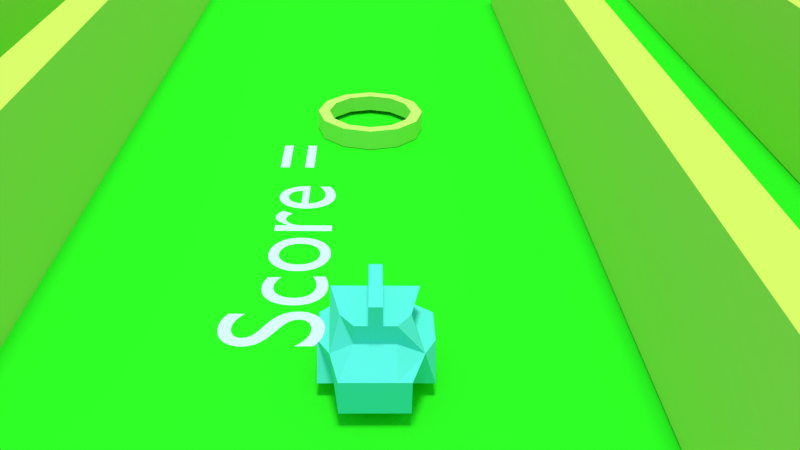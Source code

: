 # Source: Andyq.blend  (saved by Blender 2.75.0; exported with 4.5.12 LTS)
import bpy
from mathutils import Matrix  # noqa: F401  (used for matrix-valued properties, if any)

bpy.ops.wm.read_factory_settings(use_empty=True)
scene = bpy.context.scene
scene.name = 'Scene'

# ---- collections
col_collection_1 = bpy.data.collections.new('Collection 1'); scene.collection.children.link(col_collection_1)
col_collection_2 = bpy.data.collections.new('Collection 2'); scene.collection.children.link(col_collection_2)
col_collection_2.hide_render = True
col_collection_2.hide_viewport = True
col_collection_3 = bpy.data.collections.new('Collection 3'); scene.collection.children.link(col_collection_3)
col_collection_3.hide_render = True
col_collection_3.hide_viewport = True

# ---- materials (node trees are filled in below, after node groups)
mat_material_002 = bpy.data.materials.new('Material.002')
mat_material_002.alpha_threshold = 0.0
mat_material_002.use_transparent_shadow = False
mat_material_002.diffuse_color = (0.8, 0.7988, 0.1165, 1.0)
mat_material_002.roughness = 0.5
mat_material_003 = bpy.data.materials.new('Material.003')
mat_material_003.alpha_threshold = 0.0
mat_material_003.use_transparent_shadow = False
mat_material_003.diffuse_color = (0.7427, 0.9258, 0.1799, 1.0)
mat_material_003.specular_color = (0.8689, 0.815, 0.1791)
mat_material_003.roughness = 0.5
mat_material = bpy.data.materials.new('Material')
mat_material.alpha_threshold = 0.0
mat_material.use_transparent_shadow = False
mat_material.diffuse_color = (0.03413, 0.8, 0.01829, 1.0)
mat_material.roughness = 0.5
mat_char = bpy.data.materials.new('char')
mat_char.alpha_threshold = 0.0
mat_char.use_transparent_shadow = False
mat_char.diffuse_color = (0.1389, 0.8, 0.7108, 1.0)
mat_char.roughness = 0.5
mat_char.line_color = (0.0, 0.0, 0.0, 1.0)
mat_material_001 = bpy.data.materials.new('Material.001')
mat_material_001.alpha_threshold = 0.0
mat_material_001.use_transparent_shadow = False
mat_material_001.diffuse_color = (0.5309, 0.8, 0.4117, 1.0)
mat_material_001.roughness = 0.5
mat_material_005 = bpy.data.materials.new('Material.005')
mat_material_005.alpha_threshold = 0.0
mat_material_005.use_transparent_shadow = False
mat_material_005.diffuse_color = (0.8, 0.5829, 0.09079, 1.0)
mat_material_005.roughness = 0.5
mat_material_007 = bpy.data.materials.new('Material.007')
mat_material_007.alpha_threshold = 0.0
mat_material_007.use_transparent_shadow = False
mat_material_007.diffuse_color = (0.8, 0.05213, 0.04757, 1.0)
mat_material_007.roughness = 0.5

# ---- material node trees

# ---- world
world_world = bpy.data.worlds.new('World'); scene.world = world_world
world_world.color = (0.2484, 0.6201, 0.6383)
world_world.use_sun_shadow = False
world_world.sun_shadow_jitter_overblur = 0.0
world_world.cycles.sampling_method = 'MANUAL'
world_world.cycles.sample_map_resolution = 256

# ---- cameras
cam_camera = bpy.data.cameras.new('Camera')
cam_camera.clip_end = 100.0
cam_camera.lens = 35.0
cam_camera.sensor_width = 32.0
cam_camera.sensor_height = 18.0
cam_camera.display_size = 2.0
cam_camera.dof.focus_distance = 0.0
cam_camera.dof.aperture_fstop = 128.0
cam_camera.dof.aperture_blades = 6

# ---- lights
light_sun = bpy.data.lights.new('Sun', 'SUN')
light_sun.transmission_factor = 0.0
light_sun.angle = 0.1993
light_sun.energy = 2.0
light_sun.shadow_buffer_clip_start = 0.5
light_sun.shadow_soft_size = 0.1
light_sun.shadow_cascade_max_distance = 1000.0
light_sun.cycles.use_multiple_importance_sampling = False

# ---- meshes
me_cube_008 = bpy.data.meshes.new('Cube.008')
me_cube_008.from_pydata([(-1.273, 8.575, -1.0), (-1.273, 8.575, 1.0), (-1.273, 10.58, -1.0), (-1.273, 10.58, 1.0), (0.7273, 8.575, -1.0), (0.7273, 8.575, 1.0), (0.7273, 10.58, -1.0), (0.7273, 10.58, 1.0)], [], [(1, 3, 2, 0), (3, 7, 6, 2), (7, 5, 4, 6), (5, 1, 0, 4), (0, 2, 6, 4), (5, 7, 3, 1)])
me_cube_008.materials.append(mat_material_002)
me_cube_008.use_remesh_preserve_volume = False
me_cube_008.use_remesh_preserve_attributes = False
me_cube_008.use_mirror_vertex_groups = False
me_cube_008.update()
me_cube_007 = bpy.data.meshes.new('Cube.007')
me_cube_007.from_pydata([(-1.0, -1.0, -1.0), (-1.0, -1.0, 1.0), (-1.0, 1.0, -1.0), (-1.0, 1.0, 1.0), (1.0, -1.0, -1.0), (1.0, -1.0, 1.0), (1.0, 1.0, -1.0), (1.0, 1.0, 1.0)], [], [(1, 3, 2, 0), (3, 7, 6, 2), (7, 5, 4, 6), (5, 1, 0, 4), (0, 2, 6, 4), (5, 7, 3, 1)])
me_cube_007.materials.append(mat_material_002)
me_cube_007.use_remesh_preserve_volume = False
me_cube_007.use_remesh_preserve_attributes = False
me_cube_007.use_mirror_vertex_groups = False
me_cube_007.update()
me_cube_006 = bpy.data.meshes.new('Cube.006')
me_cube_006.from_pydata([(-1.267, 10.42, -1.0), (-1.267, 10.42, 1.0), (-1.267, 12.42, -1.0), (-1.267, 12.42, 1.0), (0.733, 10.42, -1.0), (0.733, 10.42, 1.0), (0.733, 12.42, -1.0), (0.733, 12.42, 1.0)], [], [(1, 3, 2, 0), (3, 7, 6, 2), (7, 5, 4, 6), (5, 1, 0, 4), (0, 2, 6, 4), (5, 7, 3, 1)])
me_cube_006.materials.append(mat_material_002)
me_cube_006.use_remesh_preserve_volume = False
me_cube_006.use_remesh_preserve_attributes = False
me_cube_006.use_mirror_vertex_groups = False
me_cube_006.update()
me_cube_001 = bpy.data.meshes.new('Cube.001')
me_cube_001.from_pydata([(-1.0, -1.0, -1.0), (-1.0, -1.0, 1.0), (-1.0, 1.0, -1.0), (-1.0, 1.0, 1.0), (1.0, -1.0, -1.0), (1.0, -1.0, 1.0), (1.0, 1.0, -1.0), (1.0, 1.0, 1.0)], [], [(1, 3, 2, 0), (3, 7, 6, 2), (7, 5, 4, 6), (5, 1, 0, 4), (0, 2, 6, 4), (5, 7, 3, 1)])
me_cube_001.materials.append(mat_material_002)
me_cube_001.use_remesh_preserve_volume = False
me_cube_001.use_remesh_preserve_attributes = False
me_cube_001.use_mirror_vertex_groups = False
me_cube_001.update()
me_circle_001 = bpy.data.meshes.new('Circle.001')
me_circle_001.from_pydata([(0.0, 1.0, 0.3252), (-0.5, 0.866, 0.3252), (-0.866, 0.5, 0.3252), (-1.0, -4.371e-08, 0.3252), (-0.866, -0.5, 0.3252), (-0.5, -0.866, 0.3252), (-1.51e-07, -1.0, 0.3252), (0.5, -0.866, 0.3252), (0.866, -0.5, 0.3252), (1.0, -4.649e-07, 0.3252), (0.866, 0.5, 0.3252), (0.5, 0.866, 0.3252), (0.0, 1.0, 0.3252), (-0.5, 0.866, 0.3252), (-0.866, 0.5, 0.3252), (-1.0, -4.371e-08, 0.3252), (-0.866, -0.5, 0.3252), (-0.5, -0.866, 0.3252), (-1.51e-07, -1.0, 0.3252), (0.5, -0.866, 0.3252), (0.866, -0.5, 0.3252), (1.0, -4.649e-07, 0.3252), (0.866, 0.5, 0.3252), (0.5, 0.866, 0.3252), (0.0, 1.0, 0.7009), (-0.5, 0.866, 0.7009), (-0.866, 0.5, 0.7009), (-1.0, -4.371e-08, 0.7009), (-0.866, -0.5, 0.7009), (-0.5, -0.866, 0.7009), (-1.51e-07, -1.0, 0.7009), (0.5, -0.866, 0.7009), (0.866, -0.5, 0.7009), (1.0, -4.649e-07, 0.7009), (0.866, 0.5, 0.7009), (0.5, 0.866, 0.7009), (0.0, 1.0, 0.7009), (-0.5, 0.866, 0.7009), (-0.866, 0.5, 0.7009), (-1.0, -4.371e-08, 0.7009), (-0.866, -0.5, 0.7009), (-0.5, -0.866, 0.7009), (-1.51e-07, -1.0, 0.7009), (0.5, -0.866, 0.7009), (0.866, -0.5, 0.7009), (1.0, -4.649e-07, 0.7009), (0.866, 0.5, 0.7009), (0.5, 0.866, 0.7009), (0.0, 1.0, 0.7009), (-0.5, 0.866, 0.7009), (-0.866, 0.5, 0.7009), (-1.0, -4.371e-08, 0.7009), (-0.866, -0.5, 0.7009), (-0.5, -0.866, 0.7009), (-1.51e-07, -1.0, 0.7009), (0.5, -0.866, 0.7009), (0.866, -0.5, 0.7009), (1.0, -4.649e-07, 0.7009), (0.866, 0.5, 0.7009), (0.5, 0.866, 0.7009), (-2.731e-09, 1.275, 0.7009), (-0.6375, 1.104, 0.7009), (-1.104, 0.6375, 0.7009), (-1.275, -1.749e-08, 0.7009), (-1.104, -0.6375, 0.7009), (-0.6375, -1.104, 0.7009), (-1.952e-07, -1.275, 0.7009), (0.6375, -1.104, 0.7009), (1.104, -0.6375, 0.7009), (1.275, -5.545e-07, 0.7009), (1.104, 0.6375, 0.7009), (0.6375, 1.104, 0.7009), (-2.731e-09, 1.275, 0.2426), (-0.6375, 1.104, 0.2426), (-1.104, 0.6375, 0.2426), (-1.275, -1.749e-08, 0.2426), (-1.104, -0.6375, 0.2426), (-0.6375, -1.104, 0.2426), (-1.952e-07, -1.275, 0.2426), (0.6375, -1.104, 0.2426), (1.104, -0.6375, 0.2426), (1.275, -5.545e-07, 0.2426), (1.104, 0.6375, 0.2426), (0.6375, 1.104, 0.2426)], [], [(7, 6, 18, 19), (4, 3, 15, 16), (11, 10, 22, 23), (1, 0, 12, 13), (8, 7, 19, 20), (5, 4, 16, 17), (0, 11, 23, 12), (2, 1, 13, 14), (9, 8, 20, 21), (6, 5, 17, 18), (3, 2, 14, 15), (10, 9, 21, 22), (12, 23, 35, 24), (14, 13, 25, 26), (21, 20, 32, 33), (18, 17, 29, 30), (15, 14, 26, 27), (22, 21, 33, 34), (19, 18, 30, 31), (16, 15, 27, 28), (23, 22, 34, 35), (13, 12, 24, 25), (20, 19, 31, 32), (17, 16, 28, 29), (29, 28, 40, 41), (24, 35, 47, 36), (26, 25, 37, 38), (33, 32, 44, 45), (30, 29, 41, 42), (27, 26, 38, 39), (34, 33, 45, 46), (31, 30, 42, 43), (28, 27, 39, 40), (35, 34, 46, 47), (25, 24, 36, 37), (32, 31, 43, 44), (41, 40, 52, 53), (36, 47, 59, 48), (38, 37, 49, 50), (45, 44, 56, 57), (42, 41, 53, 54), (39, 38, 50, 51), (46, 45, 57, 58), (43, 42, 54, 55), (40, 39, 51, 52), (47, 46, 58, 59), (37, 36, 48, 49), (44, 43, 55, 56), (56, 55, 67, 68), (53, 52, 64, 65), (48, 59, 71, 60), (50, 49, 61, 62), (57, 56, 68, 69), (54, 53, 65, 66), (51, 50, 62, 63), (58, 57, 69, 70), (55, 54, 66, 67), (52, 51, 63, 64), (59, 58, 70, 71), (49, 48, 60, 61), (61, 60, 72, 73), (68, 67, 79, 80), (65, 64, 76, 77), (60, 71, 83, 72), (62, 61, 73, 74), (69, 68, 80, 81), (66, 65, 77, 78), (63, 62, 74, 75), (70, 69, 81, 82), (67, 66, 78, 79), (64, 63, 75, 76), (71, 70, 82, 83)])
me_circle_001.materials.append(mat_material_003)
me_circle_001.use_remesh_preserve_volume = False
me_circle_001.use_remesh_preserve_attributes = False
me_circle_001.use_mirror_vertex_groups = False
me_circle_001.update()
me_plane_003 = bpy.data.meshes.new('Plane.003')
me_plane_003.from_pydata([(-1.0, -1.0, 0.0), (1.0, -1.0, 0.0), (-1.0, 1.0, 0.0), (1.0, 1.0, 0.0)], [], [(0, 1, 3, 2)])
me_plane_003.materials.append(mat_material)
me_plane_003.use_remesh_preserve_volume = False
me_plane_003.use_remesh_preserve_attributes = False
me_plane_003.use_mirror_vertex_groups = False
me_plane_003.update()
me_cube = bpy.data.meshes.new('Cube')
me_cube.from_pydata([(1.653, 1.0, -1.0), (1.549, -1.0, -1.0), (-1.0, -1.0, -1.0), (-1.0, 1.0, -1.0), (1.0, 1.315, 1.0), (1.0, -1.315, 1.0), (-0.465, -1.0, 1.0), (-0.465, 1.0, 1.0), (1.653, 1.0, 0.06), (1.549, -1.0, 0.06), (-1.0, -1.399, 0.06), (-1.0, 1.277, 0.06), (1.653, 0.6, -1.0), (1.0, 0.2, -1.0), (1.0, -0.2, -1.0), (1.549, -0.6, -1.0), (-1.0, -0.6, -1.0), (-1.0, -0.2, -1.0), (-1.0, 0.2, -1.0), (-1.0, 0.6, -1.0), (1.0, 0.6, 1.0), (1.0, 0.2, 1.0), (1.0, -0.2, 1.0), (1.0, -0.6, 1.0), (-1.0, -0.6, 1.0), (-1.0, -0.2, 1.0), (-1.0, 0.2, 1.0), (-1.0, 0.6, 1.0), (-1.0, -0.6, 0.4025), (-1.0, -0.2, 0.4025), (-1.0, 0.2, 0.4025), (-1.0, 0.6, 0.4025), (1.653, 0.6, 0.06), (1.0, 0.2, 0.06), (1.0, -0.2, 0.06), (1.549, -0.6, 0.06), (1.0, -1.73, -1.0), (-1.0, -1.73, -1.0), (1.0, -1.73, 0.06), (-0.3643, -1.73, 0.06), (1.0, 1.651, -1.0), (-1.0, 1.651, -1.0), (1.0, 1.651, 0.06), (-0.3643, 1.651, 0.06), (0.6195, 0.2, 1.946), (0.6195, -0.2, 1.946), (-1.0, -0.2, 1.624), (-1.0, 0.2, 1.624), (1.362, 0.2, 1.0), (1.362, -0.2, 1.0), (1.362, 0.2, 1.523), (1.362, -0.2, 1.523), (-2.261, 0.6, -1.0), (-2.261, 1.0, -1.0), (-2.261, -1.0, -1.0), (-2.261, -1.0, 0.06), (-2.261, 1.0, 0.06), (-2.261, 0.6, 0.06), (-2.261, -0.6, -1.0), (-2.261, -0.2, -1.0), (-2.261, 0.2, -1.0), (-2.261, -0.6, 0.06), (-2.261, -0.2, 0.06), (-2.261, 0.2, 0.06)], [], [(15, 1, 2, 16), (23, 24, 6, 5), (35, 23, 5, 9), (9, 5, 6, 10), (31, 27, 7, 11), (3, 11, 43, 41), (4, 8, 11, 7), (31, 11, 56, 57), (1, 9, 38, 36), (15, 35, 9, 1), (0, 8, 32, 12), (12, 32, 33, 13), (13, 33, 34, 14), (14, 34, 35, 15), (19, 18, 60, 52), (28, 29, 62, 61), (18, 17, 59, 60), (10, 28, 61, 55), (10, 6, 24, 28), (28, 24, 25, 29), (29, 25, 26, 30), (30, 26, 27, 31), (8, 4, 20, 32), (32, 20, 21, 33), (33, 21, 22, 34), (34, 22, 23, 35), (4, 7, 27, 20), (20, 27, 26, 21), (22, 21, 48, 49), (22, 25, 24, 23), (0, 12, 19, 3), (12, 13, 18, 19), (13, 14, 17, 18), (14, 15, 16, 17), (36, 38, 39, 37), (9, 10, 39, 38), (2, 1, 36, 37), (10, 2, 37, 39), (42, 40, 41, 43), (11, 8, 42, 43), (0, 3, 41, 40), (8, 0, 40, 42), (44, 47, 46, 45), (21, 26, 47, 44), (25, 22, 45, 46), (26, 25, 46, 47), (49, 48, 50, 51), (21, 44, 50, 48), (44, 45, 51, 50), (45, 22, 49, 51), (52, 57, 56, 53), (54, 55, 61, 58), (58, 61, 62, 59), (59, 62, 63, 60), (60, 63, 57, 52), (16, 2, 54, 58), (2, 10, 55, 54), (29, 30, 63, 62), (17, 16, 58, 59), (11, 3, 53, 56), (30, 31, 57, 63), (3, 19, 52, 53)])
me_cube.materials.append(mat_char)
me_cube.use_remesh_preserve_volume = False
me_cube.use_remesh_preserve_attributes = False
me_cube.use_mirror_vertex_groups = False
me_cube.update()
me_plane_001 = bpy.data.meshes.new('Plane.001')
me_plane_001.from_pydata([(-1.669, -1.305, 0.6033), (1.067, -1.305, 0.6033), (-1.669, -1.305, 0.919), (1.067, -1.305, 0.919), (-1.669, 1.438, 0.6033), (1.067, 1.438, 0.6033), (-1.669, 1.438, 0.919), (1.067, 1.438, 0.919), (-1.673, -1.302, 0.6033), (-1.673, 1.434, 0.6033), (-1.673, -1.302, 0.919), (-1.673, 1.434, 0.919), (1.075, -1.302, 0.6033), (1.075, 1.434, 0.6033), (1.075, -1.302, 0.919), (1.075, 1.434, 0.919)], [], [(3, 2, 0, 1), (7, 6, 4, 5), (11, 10, 8, 9), (15, 14, 12, 13)])
me_plane_001.materials.append(mat_material_001)
me_plane_001.use_remesh_preserve_volume = False
me_plane_001.use_remesh_preserve_attributes = False
me_plane_001.use_mirror_vertex_groups = False
me_plane_001.update()
me_cylinder_001 = bpy.data.meshes.new('Cylinder.001')
me_cylinder_001.from_pydata([(-2.326, -2.24, -1.676), (-2.08, -2.269, -1.676), (-2.274, -1.35, -1.602), (-2.028, -1.379, -1.602), (-2.279, -1.432, -2.059), (-2.033, -1.461, -2.059), (-2.296, -1.731, -2.413), (-2.05, -1.76, -2.413), (-2.322, -2.166, -2.569), (-2.076, -2.195, -2.569), (-2.348, -2.621, -2.487), (-2.103, -2.65, -2.487), (-2.369, -2.974, -2.187), (-2.123, -3.003, -2.187), (-2.378, -3.13, -1.75), (-2.132, -3.159, -1.75), (-2.373, -3.048, -1.294), (-2.128, -3.077, -1.294), (-2.356, -2.749, -0.9396), (-2.11, -2.778, -0.9396), (-2.33, -2.314, -0.783), (-2.085, -2.343, -0.783), (-2.304, -1.859, -0.8656), (-2.058, -1.888, -0.8656), (-2.283, -1.506, -1.165), (-2.037, -1.535, -1.165)], [], [(0, 2, 4), (1, 5, 3), (2, 3, 5, 4), (0, 4, 6), (1, 7, 5), (4, 5, 7, 6), (0, 6, 8), (1, 9, 7), (6, 7, 9, 8), (0, 8, 10), (1, 11, 9), (8, 9, 11, 10), (0, 10, 12), (1, 13, 11), (10, 11, 13, 12), (0, 12, 14), (1, 15, 13), (12, 13, 15, 14), (0, 14, 16), (1, 17, 15), (14, 15, 17, 16), (0, 16, 18), (1, 19, 17), (16, 17, 19, 18), (0, 18, 20), (1, 21, 19), (18, 19, 21, 20), (0, 20, 22), (1, 23, 21), (20, 21, 23, 22), (0, 22, 24), (1, 25, 23), (22, 23, 25, 24), (0, 24, 2), (1, 3, 25), (24, 25, 3, 2)])
me_cylinder_001.materials.append(mat_material_005)
me_cylinder_001.use_remesh_preserve_volume = False
me_cylinder_001.use_remesh_preserve_attributes = False
me_cylinder_001.use_mirror_vertex_groups = False
me_cylinder_001.update()
me_cylinder_005 = bpy.data.meshes.new('Cylinder.005')
me_cylinder_005.from_pydata([(0.0, 0.0, -1.0), (0.0, 0.0, 1.0), (0.0, 1.0, -1.0), (0.0, 1.0, 1.0), (0.5, 0.866, -1.0), (0.5, 0.866, 1.0), (0.866, 0.5, -1.0), (0.866, 0.5, 1.0), (1.0, -4.371e-08, -1.0), (1.0, -4.371e-08, 1.0), (0.866, -0.5, -1.0), (0.866, -0.5, 1.0), (0.5, -0.866, -1.0), (0.5, -0.866, 1.0), (1.51e-07, -1.0, -1.0), (1.51e-07, -1.0, 1.0), (-0.5, -0.866, -1.0), (-0.5, -0.866, 1.0), (-0.866, -0.5, -1.0), (-0.866, -0.5, 1.0), (-1.0, -4.649e-07, -1.0), (-1.0, -4.649e-07, 1.0), (-0.866, 0.5, -1.0), (-0.866, 0.5, 1.0), (-0.5, 0.866, -1.0), (-0.5, 0.866, 1.0)], [], [(0, 2, 4), (1, 5, 3), (2, 3, 5, 4), (0, 4, 6), (1, 7, 5), (4, 5, 7, 6), (0, 6, 8), (1, 9, 7), (6, 7, 9, 8), (0, 8, 10), (1, 11, 9), (8, 9, 11, 10), (0, 10, 12), (1, 13, 11), (10, 11, 13, 12), (0, 12, 14), (1, 15, 13), (12, 13, 15, 14), (0, 14, 16), (1, 17, 15), (14, 15, 17, 16), (0, 16, 18), (1, 19, 17), (16, 17, 19, 18), (0, 18, 20), (1, 21, 19), (18, 19, 21, 20), (0, 20, 22), (1, 23, 21), (20, 21, 23, 22), (0, 22, 24), (1, 25, 23), (22, 23, 25, 24), (0, 24, 2), (1, 3, 25), (24, 25, 3, 2)])
me_cylinder_005.materials.append(mat_material_007)
me_cylinder_005.use_remesh_preserve_volume = False
me_cylinder_005.use_remesh_preserve_attributes = False
me_cylinder_005.use_mirror_vertex_groups = False
me_cylinder_005.update()

# ---- curves / text
txt_text = bpy.data.curves.new('Text', 'FONT')
txt_text.dimensions = '2D'
txt_text.body = 'Score = \n'
txt_text.use_path_clamp = True
txt_text.bevel_resolution = 0

# ---- objects
ob_text = bpy.data.objects.new('Text', txt_text)
ob_sun = bpy.data.objects.new('Sun', light_sun)
ob_empty_011 = bpy.data.objects.new('Empty.011', None)
ob_empty_010 = bpy.data.objects.new('Empty.010', None)
ob_empty_009 = bpy.data.objects.new('Empty.009', None)
ob_empty_008 = bpy.data.objects.new('Empty.008', None)
ob_empty_007 = bpy.data.objects.new('Empty.007', None)
ob_empty_006 = bpy.data.objects.new('Empty.006', None)
ob_empty_005 = bpy.data.objects.new('Empty.005', None)
ob_empty_004 = bpy.data.objects.new('Empty.004', None)
ob_empty_003 = bpy.data.objects.new('Empty.003', None)
ob_empty_002 = bpy.data.objects.new('Empty.002', None)
ob_empty_001 = bpy.data.objects.new('Empty.001', None)
ob_empty = bpy.data.objects.new('Empty', None)
ob_1 = bpy.data.objects.new('1', None)
ob_cube_004 = bpy.data.objects.new('Cube.004', me_cube_008)
ob_cube_003 = bpy.data.objects.new('Cube.003', me_cube_007)
ob_cube_002 = bpy.data.objects.new('Cube.002', me_cube_006)
ob_cube_001 = bpy.data.objects.new('Cube.001', me_cube_001)
ob_circle = bpy.data.objects.new('Circle', me_circle_001)
ob_plane_002 = bpy.data.objects.new('Plane.002', me_plane_003)
ob_cube = bpy.data.objects.new('Cube', me_cube)
ob_camera_001 = bpy.data.objects.new('Camera.001', cam_camera)
ob_plane_001 = bpy.data.objects.new('Plane.001', me_plane_001)
ob_coin = bpy.data.objects.new('Coin', me_cylinder_001)
ob_coin2 = bpy.data.objects.new('Coin2', me_cylinder_005)

# ---- transforms, parenting, visibility, modifiers, constraints
ob_text.location = (-34.3, 0.2662, 13.47)
ob_text.lineart.crease_threshold = 0.0
ob_sun.location = (5.096, 2.029, 16.9)
ob_sun.lineart.crease_threshold = 0.0
ob_empty_011.location = (-19.5, 26.03, 4.149)
ob_empty_011.empty_image_offset = (0.0, 0.0)
ob_empty_011.lineart.crease_threshold = 0.0
ob_empty_010.location = (8.551, -13.88, 4.189)
ob_empty_010.empty_image_offset = (0.0, 0.0)
ob_empty_010.lineart.crease_threshold = 0.0
ob_empty_009.location = (11.03, -26.99, 3.444)
ob_empty_009.empty_image_offset = (0.0, 0.0)
ob_empty_009.lineart.crease_threshold = 0.0
ob_empty_008.location = (3.156, -24.94, 3.304)
ob_empty_008.empty_image_offset = (0.0, 0.0)
ob_empty_008.lineart.crease_threshold = 0.0
ob_empty_007.location = (-5.109, -14.72, 3.406)
ob_empty_007.empty_image_offset = (0.0, 0.0)
ob_empty_007.lineart.crease_threshold = 0.0
ob_empty_006.location = (12.26, 6.616, 3.196)
ob_empty_006.empty_image_offset = (0.0, 0.0)
ob_empty_006.lineart.crease_threshold = 0.0
ob_empty_005.location = (-3.606, 6.308, 3.047)
ob_empty_005.empty_image_offset = (0.0, 0.0)
ob_empty_005.lineart.crease_threshold = 0.0
ob_empty_004.location = (-5.837, 25.94, 4.119)
ob_empty_004.empty_image_offset = (0.0, 0.0)
ob_empty_004.lineart.crease_threshold = 0.0
ob_empty_003.location = (9.674, 26.78, 3.31)
ob_empty_003.empty_image_offset = (0.0, 0.0)
ob_empty_003.lineart.crease_threshold = 0.0
ob_empty_002.location = (-11.94, -1.311, 4.614)
ob_empty_002.empty_image_offset = (0.0, 0.0)
ob_empty_002.lineart.crease_threshold = 0.0
ob_empty_001.location = (12.28, -4.019, 3.929)
ob_empty_001.empty_image_offset = (0.0, 0.0)
ob_empty_001.lineart.crease_threshold = 0.0
ob_empty.location = (7.473, 1.151, 3.088)
ob_empty.empty_image_offset = (0.0, 0.0)
ob_empty.lineart.crease_threshold = 0.0
ob_1.location = (17.87, 6.91, 38.33)
ob_1.empty_image_offset = (0.0, 0.0)
ob_1.lineart.crease_threshold = 0.0
ob_cube_004.location = (3.068, 12.07, 3.353)
ob_cube_004.scale = (26.21, 0.8833, 3.264)
ob_cube_004.lineart.crease_threshold = 0.0
ob_cube_003.location = (3.058, -19.36, 3.582)
ob_cube_003.scale = (26.21, 0.8833, 3.264)
ob_cube_003.lineart.crease_threshold = 0.0
ob_cube_002.location = (3.058, -19.36, 3.582)
ob_cube_002.scale = (26.21, 0.8833, 3.264)
ob_cube_002.lineart.crease_threshold = 0.0
ob_cube_001.location = (3.068, 12.07, 3.353)
ob_cube_001.scale = (26.21, 0.8833, 3.264)
ob_cube_001.lineart.crease_threshold = 0.0
ob_circle.location = (0.0, 0.0, -0.178)
ob_circle.scale = (1.923, 1.923, 1.923)
ob_circle.lineart.crease_threshold = 0.0
ob_plane_002.location = (-0.399, -0.1561, 0.2686)
ob_plane_002.scale = (30.0, 30.0, 30.0)
ob_plane_002.lineart.crease_threshold = 0.0
ob_cube.location = (-18.29, -0.1904, 1.712)
ob_cube.lock_rotations_4d = False
ob_cube.empty_display_type = 'ARROWS'
ob_cube.lineart.crease_threshold = 0.0
_c = ob_cube.constraints.new('DAMPED_TRACK'); _c.name = 'AutoTrack'
ob_camera_001.parent = ob_cube
ob_camera_001.matrix_parent_inverse = Matrix(((1.0, -5.982e-08, -3.601e-08, 18.29), (5.96e-08, 1.0, -2.153e-08, 0.1904), (3.725e-08, 2.153e-08, 1.0, -1.712), (0.0, 0.0, 0.0, 1.0)))
ob_camera_001.location = (-38.74, -0.03841, 16.9)
ob_camera_001.rotation_euler = (1.056, -0.02194, -1.597)
ob_camera_001.lineart.crease_threshold = 0.0
ob_plane_001.location = (-7.073, 1.455, 20.32)
ob_plane_001.scale = (-21.68, -21.68, -21.68)
ob_plane_001.hide_render = True
ob_plane_001.lineart.crease_threshold = 0.0
ob_coin.location = (2.9, 1.906, 2.193)
ob_coin.lineart.crease_threshold = 0.0
ob_coin2.location = (-1.338, 0.1094, 0.8772)
ob_coin2.rotation_euler = (3.142, -1.571, 0.0)
ob_coin2.scale = (0.8334, 0.8334, 0.1268)
ob_coin2.lineart.crease_threshold = 0.0

# ---- collection membership
col_collection_1.objects.link(ob_text)
col_collection_1.objects.link(ob_sun)
col_collection_1.objects.link(ob_empty_011)
col_collection_1.objects.link(ob_empty_010)
col_collection_1.objects.link(ob_empty_009)
col_collection_1.objects.link(ob_empty_008)
col_collection_1.objects.link(ob_empty_007)
col_collection_1.objects.link(ob_empty_006)
col_collection_1.objects.link(ob_empty_005)
col_collection_1.objects.link(ob_empty_004)
col_collection_1.objects.link(ob_empty_003)
col_collection_1.objects.link(ob_empty_002)
col_collection_1.objects.link(ob_empty_001)
col_collection_1.objects.link(ob_empty)
col_collection_1.objects.link(ob_1)
col_collection_1.objects.link(ob_cube_004)
col_collection_1.objects.link(ob_cube_003)
col_collection_1.objects.link(ob_cube_002)
col_collection_1.objects.link(ob_cube_001)
col_collection_1.objects.link(ob_circle)
col_collection_1.objects.link(ob_plane_002)
col_collection_1.objects.link(ob_cube)
col_collection_1.objects.link(ob_camera_001)
col_collection_1.objects.link(ob_plane_001)
col_collection_2.objects.link(ob_coin)
col_collection_3.objects.link(ob_coin2)

# ---- scene / render settings (as saved in the file)
scene.camera = ob_camera_001
scene.frame_start = 1; scene.frame_end = 250; scene.frame_set(23)
scene.render.engine = 'BLENDER_EEVEE_NEXT'
scene.render.resolution_percentage = 50
scene.render.dither_intensity = 0.0
scene.cycles.use_denoising = False
scene.cycles.samples = 10
scene.cycles.sampling_pattern = 'TABULATED_SOBOL'
scene.cycles.light_sampling_threshold = 0.0
scene.cycles.use_adaptive_sampling = False
scene.cycles.use_light_tree = False
scene.cycles.blur_glossy = 0.0
scene.cycles.pixel_filter_type = 'GAUSSIAN'
scene.cycles.sample_clamp_indirect = 0.0
scene.view_settings.view_transform = 'Standard'
bpy.context.view_layer.update()
